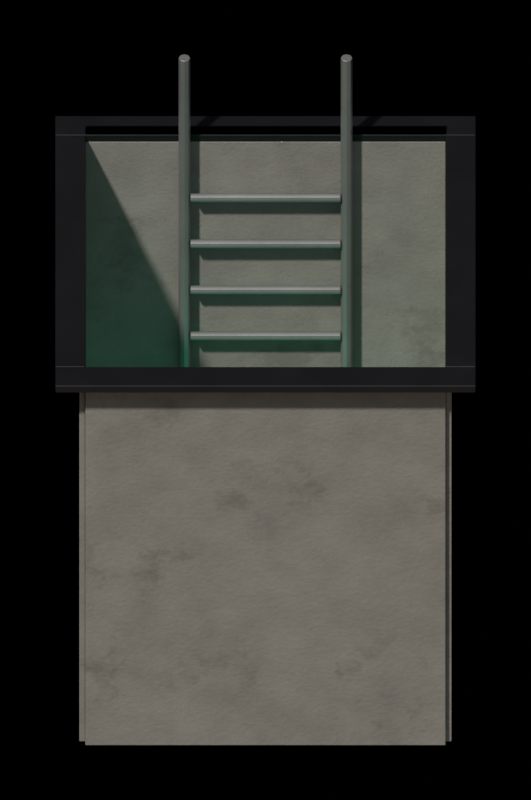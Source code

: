 # Source: floor_hatch_open.blend  (saved by Blender 5.2.45; exported with 4.5.12 LTS)
import bpy
from mathutils import Matrix  # noqa: F401  (used for matrix-valued properties, if any)

bpy.ops.wm.read_factory_settings(use_empty=True)
scene = bpy.context.scene
scene.name = 'floor_hatch_open'

# ---- collections
col_assembly = bpy.data.collections.new('Assembly'); scene.collection.children.link(col_assembly)
col_renderrig = bpy.data.collections.new('RenderRig'); scene.collection.children.link(col_renderrig)

# ---- materials (node trees are filled in below, after node groups)
mat_metal_dark = bpy.data.materials.new('metal_dark')
mat_growth_glow = bpy.data.materials.new('growth_glow')
mat_concrete = bpy.data.materials.new('concrete')
mat_steel_grey = bpy.data.materials.new('steel_grey')
mat_chrome = bpy.data.materials.new('chrome')

# ---- material node trees
mat_metal_dark.use_nodes = True; mat_metal_dark.node_tree.nodes.clear()
_N = mat_metal_dark.node_tree.nodes; _L = mat_metal_dark.node_tree.links
n0 = _N.new('ShaderNodeOutputMaterial'); n0.name = 'Material Output'; n0.location = (0, 0)
n1 = _N.new('ShaderNodeBsdfPrincipled'); n1.name = 'Principled BSDF'; n1.location = (0, 0)
n1.inputs[1].default_value = 0.6
n1.inputs[2].default_value = 0.4
n1.inputs[10].default_value = 0.005
n2 = _N.new('ShaderNodeTexCoord'); n2.name = 'Texture Coordinate'; n2.location = (0, 0)
n3 = _N.new('ShaderNodeRGB'); n3.name = 'Color'; n3.location = (0, 0)
n3.outputs[0].default_value = (0.02198, 0.02198, 0.02452, 1.0)
n4 = _N.new('ShaderNodeTexNoise'); n4.name = 'Noise Texture'; n4.location = (0, 0)
n4.width = 160
n4.inputs[2].default_value = 6.0
n4.inputs[3].default_value = 4.0
n4.inputs[4].default_value = 0.6
n5 = _N.new('ShaderNodeMapRange'); n5.name = 'Map Range'; n5.location = (0, 0)
n5.inputs[1].default_value = 0.3
n5.inputs[2].default_value = 0.7
n5.inputs[3].default_value = 0.88
n5.inputs[4].default_value = 1.12
n6 = _N.new('ShaderNodeMix'); n6.name = 'Mix'; n6.location = (0, 0)
n6.data_type = 'RGBA'
n6.blend_type = 'MULTIPLY'
n6.inputs[0].default_value = 1.0
n7 = _N.new('ShaderNodeAttribute'); n7.name = 'Attribute'; n7.location = (0, 0)
n7.attribute_name = 'part_rand'
n8 = _N.new('ShaderNodeMapRange'); n8.name = 'Map Range.001'; n8.location = (0, 0)
n8.inputs[3].default_value = 0.92
n8.inputs[4].default_value = 1.08
n9 = _N.new('ShaderNodeMix'); n9.name = 'Mix.001'; n9.location = (0, 0)
n9.data_type = 'RGBA'
n9.blend_type = 'MULTIPLY'
n9.inputs[0].default_value = 1.0
_L.new(n1.outputs[0], n0.inputs[0])
_L.new(n2.outputs[3], n4.inputs[0])
_L.new(n4.outputs[0], n5.inputs[0])
_L.new(n3.outputs[0], n6.inputs[6])
_L.new(n5.outputs[0], n6.inputs[7])
_L.new(n7.outputs[2], n8.inputs[0])
_L.new(n6.outputs[2], n9.inputs[6])
_L.new(n8.outputs[0], n9.inputs[7])
_L.new(n9.outputs[2], n1.inputs[0])
n0.is_active_output = True
mat_growth_glow.use_nodes = True; mat_growth_glow.node_tree.nodes.clear()
_N = mat_growth_glow.node_tree.nodes; _L = mat_growth_glow.node_tree.links
n0 = _N.new('ShaderNodeOutputMaterial'); n0.name = 'Material Output'; n0.location = (0, 0)
n1 = _N.new('ShaderNodeBsdfPrincipled'); n1.name = 'Principled BSDF'; n1.location = (0, 0)
n1.inputs[2].default_value = 0.3
n1.inputs[10].default_value = 0.005
n1.inputs[27].default_value = (0.1005, 1.0, 0.6038, 1.0)
n1.inputs[28].default_value = 0.6
n2 = _N.new('ShaderNodeTexCoord'); n2.name = 'Texture Coordinate'; n2.location = (0, 0)
n3 = _N.new('ShaderNodeRGB'); n3.name = 'Color'; n3.location = (0, 0)
n3.outputs[0].default_value = (0.06372, 0.1473, 0.1065, 1.0)
n4 = _N.new('ShaderNodeTexNoise'); n4.name = 'Noise Texture'; n4.location = (0, 0)
n4.width = 160
n4.inputs[2].default_value = 14.0
n4.inputs[3].default_value = 4.0
n4.inputs[4].default_value = 0.6
n5 = _N.new('ShaderNodeMapRange'); n5.name = 'Map Range'; n5.location = (0, 0)
n5.inputs[1].default_value = 0.3
n5.inputs[2].default_value = 0.7
n5.inputs[3].default_value = 0.7
n5.inputs[4].default_value = 1.3
n6 = _N.new('ShaderNodeMix'); n6.name = 'Mix'; n6.location = (0, 0)
n6.data_type = 'RGBA'
n6.blend_type = 'MULTIPLY'
n6.inputs[0].default_value = 1.0
n7 = _N.new('ShaderNodeAttribute'); n7.name = 'Attribute'; n7.location = (0, 0)
n7.attribute_name = 'part_rand'
n8 = _N.new('ShaderNodeMapRange'); n8.name = 'Map Range.001'; n8.location = (0, 0)
n8.inputs[3].default_value = 0.92
n8.inputs[4].default_value = 1.08
n9 = _N.new('ShaderNodeMix'); n9.name = 'Mix.001'; n9.location = (0, 0)
n9.data_type = 'RGBA'
n9.blend_type = 'MULTIPLY'
n9.inputs[0].default_value = 1.0
_L.new(n1.outputs[0], n0.inputs[0])
_L.new(n2.outputs[3], n4.inputs[0])
_L.new(n4.outputs[0], n5.inputs[0])
_L.new(n3.outputs[0], n6.inputs[6])
_L.new(n5.outputs[0], n6.inputs[7])
_L.new(n7.outputs[2], n8.inputs[0])
_L.new(n6.outputs[2], n9.inputs[6])
_L.new(n8.outputs[0], n9.inputs[7])
_L.new(n9.outputs[2], n1.inputs[0])
n0.is_active_output = True
mat_concrete.use_nodes = True; mat_concrete.node_tree.nodes.clear()
_N = mat_concrete.node_tree.nodes; _L = mat_concrete.node_tree.links
n0 = _N.new('ShaderNodeOutputMaterial'); n0.name = 'Material Output'; n0.location = (0, 0)
n1 = _N.new('ShaderNodeBsdfPrincipled'); n1.name = 'Principled BSDF'; n1.location = (0, 0)
n1.inputs[2].default_value = 0.85
n1.inputs[10].default_value = 0.005
n2 = _N.new('ShaderNodeTexCoord'); n2.name = 'Texture Coordinate'; n2.location = (0, 0)
n3 = _N.new('ShaderNodeRGB'); n3.name = 'Color'; n3.location = (0, 0)
n3.outputs[0].default_value = (0.2633, 0.253, 0.2234, 1.0)
n4 = _N.new('ShaderNodeTexNoise'); n4.name = 'Noise Texture'; n4.location = (0, 0)
n4.width = 160
n4.inputs[2].default_value = 6.0
n4.inputs[3].default_value = 4.0
n4.inputs[4].default_value = 0.6
n5 = _N.new('ShaderNodeMapRange'); n5.name = 'Map Range'; n5.location = (0, 0)
n5.inputs[1].default_value = 0.3
n5.inputs[2].default_value = 0.7
n5.inputs[3].default_value = 0.88
n5.inputs[4].default_value = 1.12
n6 = _N.new('ShaderNodeMix'); n6.name = 'Mix'; n6.location = (0, 0)
n6.data_type = 'RGBA'
n6.blend_type = 'MULTIPLY'
n6.inputs[0].default_value = 1.0
n7 = _N.new('ShaderNodeAttribute'); n7.name = 'Attribute'; n7.location = (0, 0)
n7.attribute_name = 'part_rand'
n8 = _N.new('ShaderNodeMapRange'); n8.name = 'Map Range.001'; n8.location = (0, 0)
n8.inputs[3].default_value = 0.92
n8.inputs[4].default_value = 1.08
n9 = _N.new('ShaderNodeMix'); n9.name = 'Mix.001'; n9.location = (0, 0)
n9.data_type = 'RGBA'
n9.blend_type = 'MULTIPLY'
n9.inputs[0].default_value = 1.0
n10 = _N.new('ShaderNodeTexNoise'); n10.name = 'Noise Texture.001'; n10.location = (0, 0)
n10.width = 160
n10.inputs[2].default_value = 2.5
n10.inputs[3].default_value = 6.0
n10.inputs[4].default_value = 0.7
n11 = _N.new('ShaderNodeMapRange'); n11.name = 'Map Range.002'; n11.location = (0, 0)
n11.inputs[1].default_value = 0.55
n11.inputs[2].default_value = 0.63
n11.inputs[4].default_value = 0.42
n12 = _N.new('ShaderNodeRGB'); n12.name = 'Color.001'; n12.location = (0, 0)
n12.outputs[0].default_value = (0.1193, 0.1065, 0.08354, 1.0)
n13 = _N.new('ShaderNodeMix'); n13.name = 'Mix.002'; n13.location = (0, 0)
n13.data_type = 'RGBA'
n14 = _N.new('ShaderNodeBump'); n14.name = 'Bump'; n14.location = (0, 0)
n14.inputs[0].default_value = 0.25
n14.inputs[1].default_value = 0.01
n15 = _N.new('ShaderNodeTexNoise'); n15.name = 'Noise Texture.002'; n15.location = (0, 0)
n15.width = 160
n15.inputs[2].default_value = 60.0
n15.inputs[3].default_value = 8.0
n15.inputs[4].default_value = 0.65
_L.new(n1.outputs[0], n0.inputs[0])
_L.new(n2.outputs[3], n4.inputs[0])
_L.new(n4.outputs[0], n5.inputs[0])
_L.new(n3.outputs[0], n6.inputs[6])
_L.new(n5.outputs[0], n6.inputs[7])
_L.new(n7.outputs[2], n8.inputs[0])
_L.new(n6.outputs[2], n9.inputs[6])
_L.new(n8.outputs[0], n9.inputs[7])
_L.new(n2.outputs[3], n10.inputs[0])
_L.new(n10.outputs[0], n11.inputs[0])
_L.new(n11.outputs[0], n13.inputs[0])
_L.new(n9.outputs[2], n13.inputs[6])
_L.new(n12.outputs[0], n13.inputs[7])
_L.new(n13.outputs[2], n1.inputs[0])
_L.new(n2.outputs[3], n15.inputs[0])
_L.new(n15.outputs[0], n14.inputs[3])
_L.new(n14.outputs[0], n1.inputs[5])
n0.is_active_output = True
mat_steel_grey.use_nodes = True; mat_steel_grey.node_tree.nodes.clear()
_N = mat_steel_grey.node_tree.nodes; _L = mat_steel_grey.node_tree.links
n0 = _N.new('ShaderNodeOutputMaterial'); n0.name = 'Material Output'; n0.location = (0, 0)
n1 = _N.new('ShaderNodeBsdfPrincipled'); n1.name = 'Principled BSDF'; n1.location = (0, 0)
n1.inputs[1].default_value = 0.4
n1.inputs[2].default_value = 0.4
n1.inputs[10].default_value = 0.005
n2 = _N.new('ShaderNodeTexCoord'); n2.name = 'Texture Coordinate'; n2.location = (0, 0)
n3 = _N.new('ShaderNodeRGB'); n3.name = 'Color'; n3.location = (0, 0)
n3.outputs[0].default_value = (0.233, 0.2429, 0.233, 1.0)
n4 = _N.new('ShaderNodeTexNoise'); n4.name = 'Noise Texture'; n4.location = (0, 0)
n4.width = 160
n4.inputs[2].default_value = 6.0
n4.inputs[3].default_value = 4.0
n4.inputs[4].default_value = 0.6
n5 = _N.new('ShaderNodeMapRange'); n5.name = 'Map Range'; n5.location = (0, 0)
n5.inputs[1].default_value = 0.3
n5.inputs[2].default_value = 0.7
n5.inputs[3].default_value = 0.92
n5.inputs[4].default_value = 1.08
n6 = _N.new('ShaderNodeMix'); n6.name = 'Mix'; n6.location = (0, 0)
n6.data_type = 'RGBA'
n6.blend_type = 'MULTIPLY'
n6.inputs[0].default_value = 1.0
n7 = _N.new('ShaderNodeAttribute'); n7.name = 'Attribute'; n7.location = (0, 0)
n7.attribute_name = 'part_rand'
n8 = _N.new('ShaderNodeMapRange'); n8.name = 'Map Range.001'; n8.location = (0, 0)
n8.inputs[3].default_value = 0.92
n8.inputs[4].default_value = 1.08
n9 = _N.new('ShaderNodeMix'); n9.name = 'Mix.001'; n9.location = (0, 0)
n9.data_type = 'RGBA'
n9.blend_type = 'MULTIPLY'
n9.inputs[0].default_value = 1.0
n10 = _N.new('ShaderNodeTexNoise'); n10.name = 'Noise Texture.001'; n10.location = (0, 0)
n10.width = 160
n10.inputs[2].default_value = 2.5
n10.inputs[3].default_value = 6.0
n10.inputs[4].default_value = 0.7
n11 = _N.new('ShaderNodeMapRange'); n11.name = 'Map Range.002'; n11.location = (0, 0)
n11.inputs[1].default_value = 0.58
n11.inputs[2].default_value = 0.66
n11.inputs[4].default_value = 0.24
n12 = _N.new('ShaderNodeRGB'); n12.name = 'Color.001'; n12.location = (0, 0)
n12.outputs[0].default_value = (0.02721, 0.01739, 0.01002, 1.0)
n13 = _N.new('ShaderNodeMix'); n13.name = 'Mix.002'; n13.location = (0, 0)
n13.data_type = 'RGBA'
_L.new(n1.outputs[0], n0.inputs[0])
_L.new(n2.outputs[3], n4.inputs[0])
_L.new(n4.outputs[0], n5.inputs[0])
_L.new(n3.outputs[0], n6.inputs[6])
_L.new(n5.outputs[0], n6.inputs[7])
_L.new(n7.outputs[2], n8.inputs[0])
_L.new(n6.outputs[2], n9.inputs[6])
_L.new(n8.outputs[0], n9.inputs[7])
_L.new(n2.outputs[3], n10.inputs[0])
_L.new(n10.outputs[0], n11.inputs[0])
_L.new(n11.outputs[0], n13.inputs[0])
_L.new(n9.outputs[2], n13.inputs[6])
_L.new(n12.outputs[0], n13.inputs[7])
_L.new(n13.outputs[2], n1.inputs[0])
n0.is_active_output = True
mat_chrome.use_nodes = True; mat_chrome.node_tree.nodes.clear()
_N = mat_chrome.node_tree.nodes; _L = mat_chrome.node_tree.links
n0 = _N.new('ShaderNodeOutputMaterial'); n0.name = 'Material Output'; n0.location = (0, 0)
n1 = _N.new('ShaderNodeBsdfPrincipled'); n1.name = 'Principled BSDF'; n1.location = (0, 0)
n1.inputs[1].default_value = 1.0
n1.inputs[2].default_value = 0.22
n1.inputs[10].default_value = 0.005
n2 = _N.new('ShaderNodeTexCoord'); n2.name = 'Texture Coordinate'; n2.location = (0, 0)
n3 = _N.new('ShaderNodeRGB'); n3.name = 'Color'; n3.location = (0, 0)
n3.outputs[0].default_value = (0.5225, 0.5225, 0.5542, 1.0)
n4 = _N.new('ShaderNodeTexNoise'); n4.name = 'Noise Texture'; n4.location = (0, 0)
n4.width = 160
n4.inputs[2].default_value = 6.0
n4.inputs[3].default_value = 4.0
n4.inputs[4].default_value = 0.6
n5 = _N.new('ShaderNodeMapRange'); n5.name = 'Map Range'; n5.location = (0, 0)
n5.inputs[1].default_value = 0.3
n5.inputs[2].default_value = 0.7
n5.inputs[3].default_value = 0.97
n5.inputs[4].default_value = 1.03
n6 = _N.new('ShaderNodeMix'); n6.name = 'Mix'; n6.location = (0, 0)
n6.data_type = 'RGBA'
n6.blend_type = 'MULTIPLY'
n6.inputs[0].default_value = 1.0
n7 = _N.new('ShaderNodeAttribute'); n7.name = 'Attribute'; n7.location = (0, 0)
n7.attribute_name = 'part_rand'
n8 = _N.new('ShaderNodeMapRange'); n8.name = 'Map Range.001'; n8.location = (0, 0)
n8.inputs[3].default_value = 0.92
n8.inputs[4].default_value = 1.08
n9 = _N.new('ShaderNodeMix'); n9.name = 'Mix.001'; n9.location = (0, 0)
n9.data_type = 'RGBA'
n9.blend_type = 'MULTIPLY'
n9.inputs[0].default_value = 1.0
_L.new(n1.outputs[0], n0.inputs[0])
_L.new(n2.outputs[3], n4.inputs[0])
_L.new(n4.outputs[0], n5.inputs[0])
_L.new(n3.outputs[0], n6.inputs[6])
_L.new(n5.outputs[0], n6.inputs[7])
_L.new(n7.outputs[2], n8.inputs[0])
_L.new(n6.outputs[2], n9.inputs[6])
_L.new(n8.outputs[0], n9.inputs[7])
_L.new(n9.outputs[2], n1.inputs[0])
n0.is_active_output = True

# ---- world
world_noworldlight = bpy.data.worlds.new('NoWorldLight'); scene.world = world_noworldlight
world_noworldlight.use_nodes = True; world_noworldlight.node_tree.nodes.clear()
_N = world_noworldlight.node_tree.nodes; _L = world_noworldlight.node_tree.links
n0 = _N.new('ShaderNodeBackground'); n0.name = 'Background'; n0.location = (-200, 100)
n0.inputs[0].default_value = (0.05, 0.05, 0.05, 1.0)
n0.inputs[1].default_value = 0.0
n1 = _N.new('ShaderNodeOutputWorld'); n1.name = 'World Output'; n1.location = (200, 100)
_L.new(n0.outputs[0], n1.inputs[0])
n1.is_active_output = True

# ---- cameras
cam_orthocamera = bpy.data.cameras.new('OrthoCamera')
cam_orthocamera.type = 'ORTHO'
cam_orthocamera.sensor_fit = 'HORIZONTAL'
cam_orthocamera.clip_end = 100.0
cam_orthocamera.ortho_scale = 1.768

# ---- lights
light_keysun = bpy.data.lights.new('KeySun', 'SUN')
light_keysun.color = (1.0, 0.96, 0.9)
light_keysun.angle = 0.05236
light_keysun.energy = 3.2
light_skyfill = bpy.data.lights.new('SkyFill', 'SUN')
light_skyfill.color = (0.75, 0.85, 1.0)
light_skyfill.angle = 1.571
light_skyfill.energy = 0.8
light_groundbounce = bpy.data.lights.new('GroundBounce', 'SUN')
light_groundbounce.color = (1.0, 0.8, 0.65)
light_groundbounce.angle = 1.571
light_groundbounce.energy = 0.35

# ---- meshes
me_shaftmesh = bpy.data.meshes.new('ShaftMesh')
me_shaftmesh.from_pydata([(-0.7, -0.7, 0.0), (0.7, -0.7, 0.0), (0.7, -0.6, 0.0), (-0.7, -0.6, 0.0), (-0.7, -0.7, 0.03), (0.7, -0.7, 0.03), (0.7, -0.6, 0.03), (-0.7, -0.6, 0.03), (-0.7, 0.6, 0.0), (0.7, 0.6, 0.0), (0.7, 0.7, 0.0), (-0.7, 0.7, 0.0), (-0.7, 0.6, 0.03), (0.7, 0.6, 0.03), (0.7, 0.7, 0.03), (-0.7, 0.7, 0.03), (-0.7, -0.6, 0.0), (-0.6, -0.6, 0.0), (-0.6, 0.6, 0.0), (-0.7, 0.6, 0.0), (-0.7, -0.6, 0.03), (-0.6, -0.6, 0.03), (-0.6, 0.6, 0.03), (-0.7, 0.6, 0.03), (0.6, -0.6, 0.0), (0.7, -0.6, 0.0), (0.7, 0.6, 0.0), (0.6, 0.6, 0.0), (0.6, -0.6, 0.03), (0.7, -0.6, 0.03), (0.7, 0.6, 0.03), (0.6, 0.6, 0.03), (-0.6, -0.6, -1.6), (0.6, -0.6, -1.6), (0.6, 0.6, -1.6), (-0.6, 0.6, -1.6), (-0.6, -0.6, -1.55), (0.6, -0.6, -1.55), (0.6, 0.6, -1.55), (-0.6, 0.6, -1.55), (-0.62, -0.6, -1.6), (-0.6, -0.6, -1.6), (-0.6, 0.6, -1.6), (-0.62, 0.6, -1.6), (-0.62, -0.6, 0.0), (-0.6, -0.6, 0.0), (-0.6, 0.6, 0.0), (-0.62, 0.6, 0.0), (0.6, -0.6, -1.6), (0.62, -0.6, -1.6), (0.62, 0.6, -1.6), (0.6, 0.6, -1.6), (0.6, -0.6, 0.0), (0.62, -0.6, 0.0), (0.62, 0.6, 0.0), (0.6, 0.6, 0.0), (-0.6, 0.6, -1.6), (0.6, 0.6, -1.6), (0.6, 0.62, -1.6), (-0.6, 0.62, -1.6), (-0.6, 0.6, 0.0), (0.6, 0.6, 0.0), (0.6, 0.62, 0.0), (-0.6, 0.62, 0.0), (-0.6, -0.62, -1.6), (0.6, -0.62, -1.6), (0.6, -0.6, -1.6), (-0.6, -0.6, -1.6), (-0.6, -0.62, 0.0), (0.6, -0.62, 0.0), (0.6, -0.6, 0.0), (-0.6, -0.6, 0.0), (-0.25, 0.55, -0.185), (-0.25, 0.5394, -0.1894), (-0.25, 0.535, -0.2), (-0.25, 0.5394, -0.2106), (-0.25, 0.55, -0.215), (-0.25, 0.5606, -0.2106), (-0.25, 0.565, -0.2), (-0.25, 0.5606, -0.1894), (0.25, 0.55, -0.185), (0.25, 0.5394, -0.1894), (0.25, 0.535, -0.2), (0.25, 0.5394, -0.2106), (0.25, 0.55, -0.215), (0.25, 0.5606, -0.2106), (0.25, 0.565, -0.2), (0.25, 0.5606, -0.1894), (-0.25, 0.55, -0.385), (-0.25, 0.5394, -0.3894), (-0.25, 0.535, -0.4), (-0.25, 0.5394, -0.4106), (-0.25, 0.55, -0.415), (-0.25, 0.5606, -0.4106), (-0.25, 0.565, -0.4), (-0.25, 0.5606, -0.3894), (0.25, 0.55, -0.385), (0.25, 0.5394, -0.3894), (0.25, 0.535, -0.4), (0.25, 0.5394, -0.4106), (0.25, 0.55, -0.415), (0.25, 0.5606, -0.4106), (0.25, 0.565, -0.4), (0.25, 0.5606, -0.3894), (-0.25, 0.55, -0.585), (-0.25, 0.5394, -0.5894), (-0.25, 0.535, -0.6), (-0.25, 0.5394, -0.6106), (-0.25, 0.55, -0.615), (-0.25, 0.5606, -0.6106), (-0.25, 0.565, -0.6), (-0.25, 0.5606, -0.5894), (0.25, 0.55, -0.585), (0.25, 0.5394, -0.5894), (0.25, 0.535, -0.6), (0.25, 0.5394, -0.6106), (0.25, 0.55, -0.615), (0.25, 0.5606, -0.6106), (0.25, 0.565, -0.6), (0.25, 0.5606, -0.5894), (-0.25, 0.55, -0.785), (-0.25, 0.5394, -0.7894), (-0.25, 0.535, -0.8), (-0.25, 0.5394, -0.8106), (-0.25, 0.55, -0.815), (-0.25, 0.5606, -0.8106), (-0.25, 0.565, -0.8), (-0.25, 0.5606, -0.7894), (0.25, 0.55, -0.785), (0.25, 0.5394, -0.7894), (0.25, 0.535, -0.8), (0.25, 0.5394, -0.8106), (0.25, 0.55, -0.815), (0.25, 0.5606, -0.8106), (0.25, 0.565, -0.8), (0.25, 0.5606, -0.7894), (-0.25, 0.55, -0.985), (-0.25, 0.5394, -0.9894), (-0.25, 0.535, -1.0), (-0.25, 0.5394, -1.011), (-0.25, 0.55, -1.015), (-0.25, 0.5606, -1.011), (-0.25, 0.565, -1.0), (-0.25, 0.5606, -0.9894), (0.25, 0.55, -0.985), (0.25, 0.5394, -0.9894), (0.25, 0.535, -1.0), (0.25, 0.5394, -1.011), (0.25, 0.55, -1.015), (0.25, 0.5606, -1.011), (0.25, 0.565, -1.0), (0.25, 0.5606, -0.9894), (-0.25, 0.55, -1.185), (-0.25, 0.5394, -1.189), (-0.25, 0.535, -1.2), (-0.25, 0.5394, -1.211), (-0.25, 0.55, -1.215), (-0.25, 0.5606, -1.211), (-0.25, 0.565, -1.2), (-0.25, 0.5606, -1.189), (0.25, 0.55, -1.185), (0.25, 0.5394, -1.189), (0.25, 0.535, -1.2), (0.25, 0.5394, -1.211), (0.25, 0.55, -1.215), (0.25, 0.5606, -1.211), (0.25, 0.565, -1.2), (0.25, 0.5606, -1.189), (-0.25, 0.55, -1.385), (-0.25, 0.5394, -1.389), (-0.25, 0.535, -1.4), (-0.25, 0.5394, -1.411), (-0.25, 0.55, -1.415), (-0.25, 0.5606, -1.411), (-0.25, 0.565, -1.4), (-0.25, 0.5606, -1.389), (0.25, 0.55, -1.385), (0.25, 0.5394, -1.389), (0.25, 0.535, -1.4), (0.25, 0.5394, -1.411), (0.25, 0.55, -1.415), (0.25, 0.5606, -1.411), (0.25, 0.565, -1.4), (0.25, 0.5606, -1.389), (-0.27, 0.58, -1.6), (-0.2841, 0.5741, -1.6), (-0.29, 0.56, -1.6), (-0.2841, 0.5459, -1.6), (-0.27, 0.54, -1.6), (-0.2559, 0.5459, -1.6), (-0.25, 0.56, -1.6), (-0.2559, 0.5741, -1.6), (-0.27, 0.58, 0.4), (-0.2841, 0.5741, 0.4), (-0.29, 0.56, 0.4), (-0.2841, 0.5459, 0.4), (-0.27, 0.54, 0.4), (-0.2559, 0.5459, 0.4), (-0.25, 0.56, 0.4), (-0.2559, 0.5741, 0.4), (0.27, 0.58, -1.6), (0.2559, 0.5741, -1.6), (0.25, 0.56, -1.6), (0.2559, 0.5459, -1.6), (0.27, 0.54, -1.6), (0.2841, 0.5459, -1.6), (0.29, 0.56, -1.6), (0.2841, 0.5741, -1.6), (0.27, 0.58, 0.4), (0.2559, 0.5741, 0.4), (0.25, 0.56, 0.4), (0.2559, 0.5459, 0.4), (0.27, 0.54, 0.4), (0.2841, 0.5459, 0.4), (0.29, 0.56, 0.4), (0.2841, 0.5741, 0.4)], [], [(0, 3, 2, 1), (4, 5, 6, 7), (0, 1, 5, 4), (2, 3, 7, 6), (1, 2, 6, 5), (3, 0, 4, 7), (8, 11, 10, 9), (12, 13, 14, 15), (8, 9, 13, 12), (10, 11, 15, 14), (9, 10, 14, 13), (11, 8, 12, 15), (16, 19, 18, 17), (20, 21, 22, 23), (16, 17, 21, 20), (18, 19, 23, 22), (17, 18, 22, 21), (19, 16, 20, 23), (24, 27, 26, 25), (28, 29, 30, 31), (24, 25, 29, 28), (26, 27, 31, 30), (25, 26, 30, 29), (27, 24, 28, 31), (32, 35, 34, 33), (36, 37, 38, 39), (32, 33, 37, 36), (34, 35, 39, 38), (33, 34, 38, 37), (35, 32, 36, 39), (40, 43, 42, 41), (44, 45, 46, 47), (40, 41, 45, 44), (42, 43, 47, 46), (41, 42, 46, 45), (43, 40, 44, 47), (48, 51, 50, 49), (52, 53, 54, 55), (48, 49, 53, 52), (50, 51, 55, 54), (49, 50, 54, 53), (51, 48, 52, 55), (56, 59, 58, 57), (60, 61, 62, 63), (56, 57, 61, 60), (58, 59, 63, 62), (57, 58, 62, 61), (59, 56, 60, 63), (64, 67, 66, 65), (68, 69, 70, 71), (64, 65, 69, 68), (66, 67, 71, 70), (65, 66, 70, 69), (67, 64, 68, 71), (72, 73, 81, 80), (73, 74, 82, 81), (74, 75, 83, 82), (75, 76, 84, 83), (76, 77, 85, 84), (77, 78, 86, 85), (78, 79, 87, 86), (79, 72, 80, 87), (79, 78, 77, 76, 75, 74, 73, 72), (80, 81, 82, 83, 84, 85, 86, 87), (88, 89, 97, 96), (89, 90, 98, 97), (90, 91, 99, 98), (91, 92, 100, 99), (92, 93, 101, 100), (93, 94, 102, 101), (94, 95, 103, 102), (95, 88, 96, 103), (95, 94, 93, 92, 91, 90, 89, 88), (96, 97, 98, 99, 100, 101, 102, 103), (104, 105, 113, 112), (105, 106, 114, 113), (106, 107, 115, 114), (107, 108, 116, 115), (108, 109, 117, 116), (109, 110, 118, 117), (110, 111, 119, 118), (111, 104, 112, 119), (111, 110, 109, 108, 107, 106, 105, 104), (112, 113, 114, 115, 116, 117, 118, 119), (120, 121, 129, 128), (121, 122, 130, 129), (122, 123, 131, 130), (123, 124, 132, 131), (124, 125, 133, 132), (125, 126, 134, 133), (126, 127, 135, 134), (127, 120, 128, 135), (127, 126, 125, 124, 123, 122, 121, 120), (128, 129, 130, 131, 132, 133, 134, 135), (136, 137, 145, 144), (137, 138, 146, 145), (138, 139, 147, 146), (139, 140, 148, 147), (140, 141, 149, 148), (141, 142, 150, 149), (142, 143, 151, 150), (143, 136, 144, 151), (143, 142, 141, 140, 139, 138, 137, 136), (144, 145, 146, 147, 148, 149, 150, 151), (152, 153, 161, 160), (153, 154, 162, 161), (154, 155, 163, 162), (155, 156, 164, 163), (156, 157, 165, 164), (157, 158, 166, 165), (158, 159, 167, 166), (159, 152, 160, 167), (159, 158, 157, 156, 155, 154, 153, 152), (160, 161, 162, 163, 164, 165, 166, 167), (168, 169, 177, 176), (169, 170, 178, 177), (170, 171, 179, 178), (171, 172, 180, 179), (172, 173, 181, 180), (173, 174, 182, 181), (174, 175, 183, 182), (175, 168, 176, 183), (175, 174, 173, 172, 171, 170, 169, 168), (176, 177, 178, 179, 180, 181, 182, 183), (184, 185, 193, 192), (185, 186, 194, 193), (186, 187, 195, 194), (187, 188, 196, 195), (188, 189, 197, 196), (189, 190, 198, 197), (190, 191, 199, 198), (191, 184, 192, 199), (191, 190, 189, 188, 187, 186, 185, 184), (192, 193, 194, 195, 196, 197, 198, 199), (200, 201, 209, 208), (201, 202, 210, 209), (202, 203, 211, 210), (203, 204, 212, 211), (204, 205, 213, 212), (205, 206, 214, 213), (206, 207, 215, 214), (207, 200, 208, 215), (207, 206, 205, 204, 203, 202, 201, 200), (208, 209, 210, 211, 212, 213, 214, 215)])
me_shaftmesh.polygons.foreach_set('use_smooth', [0, 0, 0, 0, 0, 0, 0, 0, 0, 0, 0, 0, 0, 0, 0, 0, 0, 0, 0, 0, 0, 0, 0, 0, 0, 0, 0, 0, 0, 0, 0, 0, 0, 0, 0, 0, 0, 0, 0, 0, 0, 0, 0, 0, 0, 0, 0, 0, 0, 0, 0, 0, 0, 0, 1, 1, 1, 1, 1, 1, 1, 1, 1, 1, 1, 1, 1, 1, 1, 1, 1, 1, 1, 1, 1, 1, 1, 1, 1, 1, 1, 1, 1, 1, 1, 1, 1, 1, 1, 1, 1, 1, 1, 1, 1, 1, 1, 1, 1, 1, 1, 1, 1, 1, 1, 1, 1, 1, 1, 1, 1, 1, 1, 1, 1, 1, 1, 1, 1, 1, 1, 1, 1, 1, 1, 1, 1, 1, 1, 1, 1, 1, 1, 1, 1, 1, 1, 1, 1, 1, 1, 1, 1, 1])
me_shaftmesh.polygons.foreach_set('material_index', [0, 0, 0, 0, 0, 0, 0, 0, 0, 0, 0, 0, 0, 0, 0, 0, 0, 0, 0, 0, 0, 0, 0, 0, 1, 1, 1, 1, 1, 1, 2, 2, 2, 2, 2, 2, 2, 2, 2, 2, 2, 2, 2, 2, 2, 2, 2, 2, 2, 2, 2, 2, 2, 2, 3, 3, 3, 3, 3, 3, 3, 3, 3, 3, 3, 3, 3, 3, 3, 3, 3, 3, 3, 3, 3, 3, 3, 3, 3, 3, 3, 3, 3, 3, 3, 3, 3, 3, 3, 3, 3, 3, 3, 3, 3, 3, 3, 3, 3, 3, 3, 3, 3, 3, 3, 3, 3, 3, 3, 3, 3, 3, 3, 3, 3, 3, 3, 3, 3, 3, 3, 3, 3, 3, 3, 3, 3, 3, 3, 3, 3, 3, 3, 3, 3, 3, 3, 3, 3, 3, 3, 3, 3, 3])
me_shaftmesh.materials.append(mat_metal_dark)
me_shaftmesh.materials.append(mat_growth_glow)
me_shaftmesh.materials.append(mat_concrete)
me_shaftmesh.materials.append(mat_steel_grey)
me_shaftmesh.update()
me_lidmesh = bpy.data.meshes.new('LidMesh')
me_lidmesh.from_pydata([(-0.6, 0.8478, -1.135), (0.6, 0.8478, -1.135), (0.6, 0.6394, 0.04695), (-0.6, 0.6394, 0.04695), (-0.6, 0.8084, -1.142), (0.6, 0.8084, -1.142), (0.6, 0.6, 0.04), (-0.6, 0.6, 0.04), (-0.55, 0.791, -1.043), (0.55, 0.791, -1.043), (0.55, 0.7841, -1.004), (-0.55, 0.7841, -1.004), (-0.55, 0.7812, -1.045), (0.55, 0.7812, -1.045), (0.55, 0.7742, -1.006), (-0.55, 0.7742, -1.006), (-0.55, 0.7563, -0.8463), (0.55, 0.7563, -0.8463), (0.55, 0.7493, -0.8069), (-0.55, 0.7493, -0.8069), (-0.55, 0.7464, -0.8481), (0.55, 0.7464, -0.8481), (0.55, 0.7395, -0.8087), (-0.55, 0.7395, -0.8087), (-0.55, 0.7216, -0.6494), (0.55, 0.7216, -0.6494), (0.55, 0.7146, -0.61), (-0.55, 0.7146, -0.61), (-0.55, 0.7117, -0.6511), (0.55, 0.7117, -0.6511), (0.55, 0.7048, -0.6117), (-0.55, 0.7048, -0.6117), (-0.55, 0.6868, -0.4524), (0.55, 0.6868, -0.4524), (0.55, 0.6799, -0.413), (-0.55, 0.6799, -0.413), (-0.55, 0.677, -0.4541), (0.55, 0.677, -0.4541), (0.55, 0.67, -0.4147), (-0.55, 0.67, -0.4147), (-0.55, 0.6521, -0.2554), (0.55, 0.6521, -0.2554), (0.55, 0.6451, -0.2161), (-0.55, 0.6451, -0.2161), (-0.55, 0.6422, -0.2572), (0.55, 0.6422, -0.2572), (0.55, 0.6353, -0.2178), (-0.55, 0.6353, -0.2178), (-0.55, 0.6174, -0.05848), (0.55, 0.6174, -0.05848), (0.55, 0.6104, -0.01909), (-0.55, 0.6104, -0.01909), (-0.55, 0.6075, -0.06022), (0.55, 0.6075, -0.06022), (0.55, 0.6006, -0.02082), (-0.55, 0.6006, -0.02082), (-0.12, 0.7812, -1.045), (0.12, 0.7812, -1.045), (0.12, 0.7742, -1.006), (-0.12, 0.7742, -1.006), (-0.12, 0.7319, -1.054), (0.12, 0.7319, -1.054), (0.12, 0.725, -1.014), (-0.12, 0.725, -1.014)], [], [(0, 3, 2, 1), (4, 5, 6, 7), (0, 1, 5, 4), (2, 3, 7, 6), (1, 2, 6, 5), (3, 0, 4, 7), (8, 11, 10, 9), (12, 13, 14, 15), (8, 9, 13, 12), (10, 11, 15, 14), (9, 10, 14, 13), (11, 8, 12, 15), (16, 19, 18, 17), (20, 21, 22, 23), (16, 17, 21, 20), (18, 19, 23, 22), (17, 18, 22, 21), (19, 16, 20, 23), (24, 27, 26, 25), (28, 29, 30, 31), (24, 25, 29, 28), (26, 27, 31, 30), (25, 26, 30, 29), (27, 24, 28, 31), (32, 35, 34, 33), (36, 37, 38, 39), (32, 33, 37, 36), (34, 35, 39, 38), (33, 34, 38, 37), (35, 32, 36, 39), (40, 43, 42, 41), (44, 45, 46, 47), (40, 41, 45, 44), (42, 43, 47, 46), (41, 42, 46, 45), (43, 40, 44, 47), (48, 51, 50, 49), (52, 53, 54, 55), (48, 49, 53, 52), (50, 51, 55, 54), (49, 50, 54, 53), (51, 48, 52, 55), (56, 59, 58, 57), (60, 61, 62, 63), (56, 57, 61, 60), (58, 59, 63, 62), (57, 58, 62, 61), (59, 56, 60, 63)])
me_lidmesh.polygons.foreach_set('material_index', [0, 0, 0, 0, 0, 0, 0, 0, 0, 0, 0, 0, 0, 0, 0, 0, 0, 0, 0, 0, 0, 0, 0, 0, 0, 0, 0, 0, 0, 0, 0, 0, 0, 0, 0, 0, 0, 0, 0, 0, 0, 0, 1, 1, 1, 1, 1, 1])
me_lidmesh.materials.append(mat_steel_grey)
me_lidmesh.materials.append(mat_chrome)
me_lidmesh.update()

# ---- objects
ob_shaft = bpy.data.objects.new('Shaft', me_shaftmesh)
ob_lid = bpy.data.objects.new('Lid', me_lidmesh)
ob_keysun = bpy.data.objects.new('KeySun', light_keysun)
ob_skyfill = bpy.data.objects.new('SkyFill', light_skyfill)
ob_groundbounce = bpy.data.objects.new('GroundBounce', light_groundbounce)
ob_orthocamera = bpy.data.objects.new('OrthoCamera', cam_orthocamera)

# ---- transforms, parenting, visibility, modifiers, constraints
ob_shaft.location = (0.0, 0.0, 0.0)
_m = ob_shaft.modifiers.new('Bevel', 'BEVEL')
_m.width = 0.003
_m.width_pct = 0.003
_m.segments = 2
_m.angle_limit = 0.6981
_m.harden_normals = True
ob_lid.location = (0.0, 0.0, 0.0)
ob_lid.visible_camera = False
_m = ob_lid.modifiers.new('Bevel', 'BEVEL')
_m.width = 0.003
_m.width_pct = 0.003
_m.segments = 2
_m.angle_limit = 0.6981
_m.harden_normals = True
ob_keysun.location = (0.0, 0.0, 0.0)
ob_keysun.rotation_euler = (0.6109, 2.598e-08, -0.6109)
ob_skyfill.location = (0.0, 0.0, 0.0)
ob_skyfill.rotation_euler = (0.3491, 9.749e-09, 0.3491)
ob_groundbounce.location = (0.0, 0.0, 0.0)
ob_groundbounce.rotation_euler = (2.007, -3.907e-09, 0.1745)
ob_orthocamera.location = (0.0, -16.04, 12.84)
ob_orthocamera.rotation_euler = (0.8727, 0.0, 0.0)

# ---- collection membership
col_assembly.objects.link(ob_shaft)
col_assembly.objects.link(ob_lid)
col_renderrig.objects.link(ob_keysun)
col_renderrig.objects.link(ob_skyfill)
col_renderrig.objects.link(ob_groundbounce)
col_renderrig.objects.link(ob_orthocamera)

# ---- scene / render settings (as saved in the file)
scene.camera = ob_orthocamera
scene.frame_start = 1; scene.frame_end = 250; scene.frame_set(1)
scene.render.engine = 'CYCLES'
scene.render.resolution_x = 317
scene.render.resolution_y = 478
scene.render.film_transparent = True
scene.render.use_border = True
scene.render.border_min_x = 0.02603
scene.render.border_min_y = 0.01726
scene.render.border_max_x = 0.9756
scene.render.border_max_y = 0.9838
scene.render.use_crop_to_border = True
scene.render.bake_bias = 0.0
scene.render.bake_samples = 0
scene.render.compositor_device = 'GPU'
scene.cycles.use_denoising = False
scene.cycles.samples = 192
scene.cycles.max_bounces = 6
scene.eevee.use_volume_custom_range = False
scene.eevee.fast_gi_thickness_near = 0.1
scene.eevee.fast_gi_thickness_far = 0.0
scene.eevee.ray_tracing_options.screen_trace_thickness = 0.1
scene.view_settings.view_transform = 'Standard'
bpy.context.view_layer.update()
